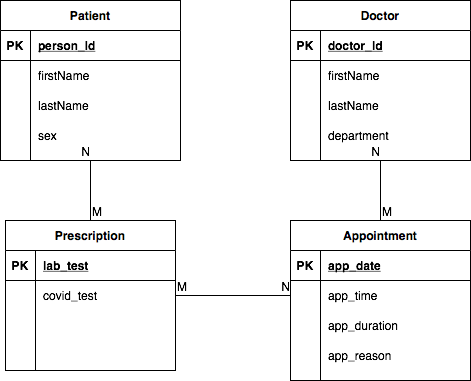

The diagram above was exported from draw.io. Its source (the exported page's mxGraphModel, read from the mxfile embedded in the PNG):
<mxGraphModel dx="666" dy="491" grid="1" gridSize="10" guides="1" tooltips="1" connect="1" arrows="1" fold="1" page="1" pageScale="1" pageWidth="850" pageHeight="1100" math="0" shadow="0">
  <root>
    <mxCell id="0" />
    <mxCell id="1" parent="0" />
    <mxCell id="q8oqaEpYQ3jJLWD0Ee0i-1" value="Patient" style="shape=table;startSize=30;container=1;collapsible=1;childLayout=tableLayout;fixedRows=1;rowLines=0;fontStyle=1;align=center;resizeLast=1;" vertex="1" parent="1">
      <mxGeometry x="90" y="70" width="180" height="160" as="geometry" />
    </mxCell>
    <mxCell id="q8oqaEpYQ3jJLWD0Ee0i-2" value="" style="shape=partialRectangle;collapsible=0;dropTarget=0;pointerEvents=0;fillColor=none;top=0;left=0;bottom=1;right=0;points=[[0,0.5],[1,0.5]];portConstraint=eastwest;" vertex="1" parent="q8oqaEpYQ3jJLWD0Ee0i-1">
      <mxGeometry y="30" width="180" height="30" as="geometry" />
    </mxCell>
    <mxCell id="q8oqaEpYQ3jJLWD0Ee0i-3" value="PK" style="shape=partialRectangle;connectable=0;fillColor=none;top=0;left=0;bottom=0;right=0;fontStyle=1;overflow=hidden;" vertex="1" parent="q8oqaEpYQ3jJLWD0Ee0i-2">
      <mxGeometry width="30" height="30" as="geometry" />
    </mxCell>
    <mxCell id="q8oqaEpYQ3jJLWD0Ee0i-4" value="person_Id" style="shape=partialRectangle;connectable=0;fillColor=none;top=0;left=0;bottom=0;right=0;align=left;spacingLeft=6;fontStyle=5;overflow=hidden;" vertex="1" parent="q8oqaEpYQ3jJLWD0Ee0i-2">
      <mxGeometry x="30" width="150" height="30" as="geometry" />
    </mxCell>
    <mxCell id="q8oqaEpYQ3jJLWD0Ee0i-5" value="" style="shape=partialRectangle;collapsible=0;dropTarget=0;pointerEvents=0;fillColor=none;top=0;left=0;bottom=0;right=0;points=[[0,0.5],[1,0.5]];portConstraint=eastwest;" vertex="1" parent="q8oqaEpYQ3jJLWD0Ee0i-1">
      <mxGeometry y="60" width="180" height="30" as="geometry" />
    </mxCell>
    <mxCell id="q8oqaEpYQ3jJLWD0Ee0i-6" value="" style="shape=partialRectangle;connectable=0;fillColor=none;top=0;left=0;bottom=0;right=0;editable=1;overflow=hidden;" vertex="1" parent="q8oqaEpYQ3jJLWD0Ee0i-5">
      <mxGeometry width="30" height="30" as="geometry" />
    </mxCell>
    <mxCell id="q8oqaEpYQ3jJLWD0Ee0i-7" value="firstName" style="shape=partialRectangle;connectable=0;fillColor=none;top=0;left=0;bottom=0;right=0;align=left;spacingLeft=6;overflow=hidden;" vertex="1" parent="q8oqaEpYQ3jJLWD0Ee0i-5">
      <mxGeometry x="30" width="150" height="30" as="geometry" />
    </mxCell>
    <mxCell id="q8oqaEpYQ3jJLWD0Ee0i-8" value="" style="shape=partialRectangle;collapsible=0;dropTarget=0;pointerEvents=0;fillColor=none;top=0;left=0;bottom=0;right=0;points=[[0,0.5],[1,0.5]];portConstraint=eastwest;" vertex="1" parent="q8oqaEpYQ3jJLWD0Ee0i-1">
      <mxGeometry y="90" width="180" height="30" as="geometry" />
    </mxCell>
    <mxCell id="q8oqaEpYQ3jJLWD0Ee0i-9" value="" style="shape=partialRectangle;connectable=0;fillColor=none;top=0;left=0;bottom=0;right=0;editable=1;overflow=hidden;" vertex="1" parent="q8oqaEpYQ3jJLWD0Ee0i-8">
      <mxGeometry width="30" height="30" as="geometry" />
    </mxCell>
    <mxCell id="q8oqaEpYQ3jJLWD0Ee0i-10" value="lastName" style="shape=partialRectangle;connectable=0;fillColor=none;top=0;left=0;bottom=0;right=0;align=left;spacingLeft=6;overflow=hidden;" vertex="1" parent="q8oqaEpYQ3jJLWD0Ee0i-8">
      <mxGeometry x="30" width="150" height="30" as="geometry" />
    </mxCell>
    <mxCell id="q8oqaEpYQ3jJLWD0Ee0i-11" value="" style="shape=partialRectangle;collapsible=0;dropTarget=0;pointerEvents=0;fillColor=none;top=0;left=0;bottom=0;right=0;points=[[0,0.5],[1,0.5]];portConstraint=eastwest;" vertex="1" parent="q8oqaEpYQ3jJLWD0Ee0i-1">
      <mxGeometry y="120" width="180" height="30" as="geometry" />
    </mxCell>
    <mxCell id="q8oqaEpYQ3jJLWD0Ee0i-12" value="" style="shape=partialRectangle;connectable=0;fillColor=none;top=0;left=0;bottom=0;right=0;editable=1;overflow=hidden;" vertex="1" parent="q8oqaEpYQ3jJLWD0Ee0i-11">
      <mxGeometry width="30" height="30" as="geometry" />
    </mxCell>
    <mxCell id="q8oqaEpYQ3jJLWD0Ee0i-13" value="sex" style="shape=partialRectangle;connectable=0;fillColor=none;top=0;left=0;bottom=0;right=0;align=left;spacingLeft=6;overflow=hidden;" vertex="1" parent="q8oqaEpYQ3jJLWD0Ee0i-11">
      <mxGeometry x="30" width="150" height="30" as="geometry" />
    </mxCell>
    <mxCell id="q8oqaEpYQ3jJLWD0Ee0i-14" value="Doctor" style="shape=table;startSize=30;container=1;collapsible=1;childLayout=tableLayout;fixedRows=1;rowLines=0;fontStyle=1;align=center;resizeLast=1;" vertex="1" parent="1">
      <mxGeometry x="380" y="70" width="180" height="160" as="geometry" />
    </mxCell>
    <mxCell id="q8oqaEpYQ3jJLWD0Ee0i-15" value="" style="shape=partialRectangle;collapsible=0;dropTarget=0;pointerEvents=0;fillColor=none;top=0;left=0;bottom=1;right=0;points=[[0,0.5],[1,0.5]];portConstraint=eastwest;" vertex="1" parent="q8oqaEpYQ3jJLWD0Ee0i-14">
      <mxGeometry y="30" width="180" height="30" as="geometry" />
    </mxCell>
    <mxCell id="q8oqaEpYQ3jJLWD0Ee0i-16" value="PK" style="shape=partialRectangle;connectable=0;fillColor=none;top=0;left=0;bottom=0;right=0;fontStyle=1;overflow=hidden;" vertex="1" parent="q8oqaEpYQ3jJLWD0Ee0i-15">
      <mxGeometry width="30" height="30" as="geometry" />
    </mxCell>
    <mxCell id="q8oqaEpYQ3jJLWD0Ee0i-17" value="doctor_Id" style="shape=partialRectangle;connectable=0;fillColor=none;top=0;left=0;bottom=0;right=0;align=left;spacingLeft=6;fontStyle=5;overflow=hidden;" vertex="1" parent="q8oqaEpYQ3jJLWD0Ee0i-15">
      <mxGeometry x="30" width="150" height="30" as="geometry" />
    </mxCell>
    <mxCell id="q8oqaEpYQ3jJLWD0Ee0i-18" value="" style="shape=partialRectangle;collapsible=0;dropTarget=0;pointerEvents=0;fillColor=none;top=0;left=0;bottom=0;right=0;points=[[0,0.5],[1,0.5]];portConstraint=eastwest;" vertex="1" parent="q8oqaEpYQ3jJLWD0Ee0i-14">
      <mxGeometry y="60" width="180" height="30" as="geometry" />
    </mxCell>
    <mxCell id="q8oqaEpYQ3jJLWD0Ee0i-19" value="" style="shape=partialRectangle;connectable=0;fillColor=none;top=0;left=0;bottom=0;right=0;editable=1;overflow=hidden;" vertex="1" parent="q8oqaEpYQ3jJLWD0Ee0i-18">
      <mxGeometry width="30" height="30" as="geometry" />
    </mxCell>
    <mxCell id="q8oqaEpYQ3jJLWD0Ee0i-20" value="firstName" style="shape=partialRectangle;connectable=0;fillColor=none;top=0;left=0;bottom=0;right=0;align=left;spacingLeft=6;overflow=hidden;" vertex="1" parent="q8oqaEpYQ3jJLWD0Ee0i-18">
      <mxGeometry x="30" width="150" height="30" as="geometry" />
    </mxCell>
    <mxCell id="q8oqaEpYQ3jJLWD0Ee0i-21" value="" style="shape=partialRectangle;collapsible=0;dropTarget=0;pointerEvents=0;fillColor=none;top=0;left=0;bottom=0;right=0;points=[[0,0.5],[1,0.5]];portConstraint=eastwest;" vertex="1" parent="q8oqaEpYQ3jJLWD0Ee0i-14">
      <mxGeometry y="90" width="180" height="30" as="geometry" />
    </mxCell>
    <mxCell id="q8oqaEpYQ3jJLWD0Ee0i-22" value="" style="shape=partialRectangle;connectable=0;fillColor=none;top=0;left=0;bottom=0;right=0;editable=1;overflow=hidden;" vertex="1" parent="q8oqaEpYQ3jJLWD0Ee0i-21">
      <mxGeometry width="30" height="30" as="geometry" />
    </mxCell>
    <mxCell id="q8oqaEpYQ3jJLWD0Ee0i-23" value="lastName" style="shape=partialRectangle;connectable=0;fillColor=none;top=0;left=0;bottom=0;right=0;align=left;spacingLeft=6;overflow=hidden;" vertex="1" parent="q8oqaEpYQ3jJLWD0Ee0i-21">
      <mxGeometry x="30" width="150" height="30" as="geometry" />
    </mxCell>
    <mxCell id="q8oqaEpYQ3jJLWD0Ee0i-24" value="" style="shape=partialRectangle;collapsible=0;dropTarget=0;pointerEvents=0;fillColor=none;top=0;left=0;bottom=0;right=0;points=[[0,0.5],[1,0.5]];portConstraint=eastwest;" vertex="1" parent="q8oqaEpYQ3jJLWD0Ee0i-14">
      <mxGeometry y="120" width="180" height="30" as="geometry" />
    </mxCell>
    <mxCell id="q8oqaEpYQ3jJLWD0Ee0i-25" value="" style="shape=partialRectangle;connectable=0;fillColor=none;top=0;left=0;bottom=0;right=0;editable=1;overflow=hidden;" vertex="1" parent="q8oqaEpYQ3jJLWD0Ee0i-24">
      <mxGeometry width="30" height="30" as="geometry" />
    </mxCell>
    <mxCell id="q8oqaEpYQ3jJLWD0Ee0i-26" value="department" style="shape=partialRectangle;connectable=0;fillColor=none;top=0;left=0;bottom=0;right=0;align=left;spacingLeft=6;overflow=hidden;" vertex="1" parent="q8oqaEpYQ3jJLWD0Ee0i-24">
      <mxGeometry x="30" width="150" height="30" as="geometry" />
    </mxCell>
    <mxCell id="q8oqaEpYQ3jJLWD0Ee0i-27" value="Appointment" style="shape=table;startSize=30;container=1;collapsible=1;childLayout=tableLayout;fixedRows=1;rowLines=0;fontStyle=1;align=center;resizeLast=1;" vertex="1" parent="1">
      <mxGeometry x="380" y="290" width="180" height="160" as="geometry" />
    </mxCell>
    <mxCell id="q8oqaEpYQ3jJLWD0Ee0i-28" value="" style="shape=partialRectangle;collapsible=0;dropTarget=0;pointerEvents=0;fillColor=none;top=0;left=0;bottom=1;right=0;points=[[0,0.5],[1,0.5]];portConstraint=eastwest;" vertex="1" parent="q8oqaEpYQ3jJLWD0Ee0i-27">
      <mxGeometry y="30" width="180" height="30" as="geometry" />
    </mxCell>
    <mxCell id="q8oqaEpYQ3jJLWD0Ee0i-29" value="PK" style="shape=partialRectangle;connectable=0;fillColor=none;top=0;left=0;bottom=0;right=0;fontStyle=1;overflow=hidden;" vertex="1" parent="q8oqaEpYQ3jJLWD0Ee0i-28">
      <mxGeometry width="30" height="30" as="geometry" />
    </mxCell>
    <mxCell id="q8oqaEpYQ3jJLWD0Ee0i-30" value="app_date" style="shape=partialRectangle;connectable=0;fillColor=none;top=0;left=0;bottom=0;right=0;align=left;spacingLeft=6;fontStyle=5;overflow=hidden;" vertex="1" parent="q8oqaEpYQ3jJLWD0Ee0i-28">
      <mxGeometry x="30" width="150" height="30" as="geometry" />
    </mxCell>
    <mxCell id="q8oqaEpYQ3jJLWD0Ee0i-31" value="" style="shape=partialRectangle;collapsible=0;dropTarget=0;pointerEvents=0;fillColor=none;top=0;left=0;bottom=0;right=0;points=[[0,0.5],[1,0.5]];portConstraint=eastwest;" vertex="1" parent="q8oqaEpYQ3jJLWD0Ee0i-27">
      <mxGeometry y="60" width="180" height="30" as="geometry" />
    </mxCell>
    <mxCell id="q8oqaEpYQ3jJLWD0Ee0i-32" value="" style="shape=partialRectangle;connectable=0;fillColor=none;top=0;left=0;bottom=0;right=0;editable=1;overflow=hidden;" vertex="1" parent="q8oqaEpYQ3jJLWD0Ee0i-31">
      <mxGeometry width="30" height="30" as="geometry" />
    </mxCell>
    <mxCell id="q8oqaEpYQ3jJLWD0Ee0i-33" value="app_time" style="shape=partialRectangle;connectable=0;fillColor=none;top=0;left=0;bottom=0;right=0;align=left;spacingLeft=6;overflow=hidden;" vertex="1" parent="q8oqaEpYQ3jJLWD0Ee0i-31">
      <mxGeometry x="30" width="150" height="30" as="geometry" />
    </mxCell>
    <mxCell id="q8oqaEpYQ3jJLWD0Ee0i-34" value="" style="shape=partialRectangle;collapsible=0;dropTarget=0;pointerEvents=0;fillColor=none;top=0;left=0;bottom=0;right=0;points=[[0,0.5],[1,0.5]];portConstraint=eastwest;" vertex="1" parent="q8oqaEpYQ3jJLWD0Ee0i-27">
      <mxGeometry y="90" width="180" height="30" as="geometry" />
    </mxCell>
    <mxCell id="q8oqaEpYQ3jJLWD0Ee0i-35" value="" style="shape=partialRectangle;connectable=0;fillColor=none;top=0;left=0;bottom=0;right=0;editable=1;overflow=hidden;" vertex="1" parent="q8oqaEpYQ3jJLWD0Ee0i-34">
      <mxGeometry width="30" height="30" as="geometry" />
    </mxCell>
    <mxCell id="q8oqaEpYQ3jJLWD0Ee0i-36" value="app_duration" style="shape=partialRectangle;connectable=0;fillColor=none;top=0;left=0;bottom=0;right=0;align=left;spacingLeft=6;overflow=hidden;" vertex="1" parent="q8oqaEpYQ3jJLWD0Ee0i-34">
      <mxGeometry x="30" width="150" height="30" as="geometry" />
    </mxCell>
    <mxCell id="q8oqaEpYQ3jJLWD0Ee0i-37" value="" style="shape=partialRectangle;collapsible=0;dropTarget=0;pointerEvents=0;fillColor=none;top=0;left=0;bottom=0;right=0;points=[[0,0.5],[1,0.5]];portConstraint=eastwest;" vertex="1" parent="q8oqaEpYQ3jJLWD0Ee0i-27">
      <mxGeometry y="120" width="180" height="30" as="geometry" />
    </mxCell>
    <mxCell id="q8oqaEpYQ3jJLWD0Ee0i-38" value="" style="shape=partialRectangle;connectable=0;fillColor=none;top=0;left=0;bottom=0;right=0;editable=1;overflow=hidden;" vertex="1" parent="q8oqaEpYQ3jJLWD0Ee0i-37">
      <mxGeometry width="30" height="30" as="geometry" />
    </mxCell>
    <mxCell id="q8oqaEpYQ3jJLWD0Ee0i-39" value="app_reason" style="shape=partialRectangle;connectable=0;fillColor=none;top=0;left=0;bottom=0;right=0;align=left;spacingLeft=6;overflow=hidden;" vertex="1" parent="q8oqaEpYQ3jJLWD0Ee0i-37">
      <mxGeometry x="30" width="150" height="30" as="geometry" />
    </mxCell>
    <mxCell id="q8oqaEpYQ3jJLWD0Ee0i-40" value="Prescription" style="shape=table;startSize=30;container=1;collapsible=1;childLayout=tableLayout;fixedRows=1;rowLines=0;fontStyle=1;align=center;resizeLast=1;" vertex="1" parent="1">
      <mxGeometry x="95" y="290" width="170" height="150" as="geometry" />
    </mxCell>
    <mxCell id="q8oqaEpYQ3jJLWD0Ee0i-41" value="" style="shape=partialRectangle;collapsible=0;dropTarget=0;pointerEvents=0;fillColor=none;top=0;left=0;bottom=1;right=0;points=[[0,0.5],[1,0.5]];portConstraint=eastwest;" vertex="1" parent="q8oqaEpYQ3jJLWD0Ee0i-40">
      <mxGeometry y="30" width="170" height="30" as="geometry" />
    </mxCell>
    <mxCell id="q8oqaEpYQ3jJLWD0Ee0i-42" value="PK" style="shape=partialRectangle;connectable=0;fillColor=none;top=0;left=0;bottom=0;right=0;fontStyle=1;overflow=hidden;" vertex="1" parent="q8oqaEpYQ3jJLWD0Ee0i-41">
      <mxGeometry width="30" height="30" as="geometry" />
    </mxCell>
    <mxCell id="q8oqaEpYQ3jJLWD0Ee0i-43" value="lab_test" style="shape=partialRectangle;connectable=0;fillColor=none;top=0;left=0;bottom=0;right=0;align=left;spacingLeft=6;fontStyle=5;overflow=hidden;" vertex="1" parent="q8oqaEpYQ3jJLWD0Ee0i-41">
      <mxGeometry x="30" width="140" height="30" as="geometry" />
    </mxCell>
    <mxCell id="q8oqaEpYQ3jJLWD0Ee0i-44" value="" style="shape=partialRectangle;collapsible=0;dropTarget=0;pointerEvents=0;fillColor=none;top=0;left=0;bottom=0;right=0;points=[[0,0.5],[1,0.5]];portConstraint=eastwest;" vertex="1" parent="q8oqaEpYQ3jJLWD0Ee0i-40">
      <mxGeometry y="60" width="170" height="30" as="geometry" />
    </mxCell>
    <mxCell id="q8oqaEpYQ3jJLWD0Ee0i-45" value="" style="shape=partialRectangle;connectable=0;fillColor=none;top=0;left=0;bottom=0;right=0;editable=1;overflow=hidden;" vertex="1" parent="q8oqaEpYQ3jJLWD0Ee0i-44">
      <mxGeometry width="30" height="30" as="geometry" />
    </mxCell>
    <mxCell id="q8oqaEpYQ3jJLWD0Ee0i-46" value="covid_test" style="shape=partialRectangle;connectable=0;fillColor=none;top=0;left=0;bottom=0;right=0;align=left;spacingLeft=6;overflow=hidden;" vertex="1" parent="q8oqaEpYQ3jJLWD0Ee0i-44">
      <mxGeometry x="30" width="140" height="30" as="geometry" />
    </mxCell>
    <mxCell id="q8oqaEpYQ3jJLWD0Ee0i-47" value="" style="shape=partialRectangle;collapsible=0;dropTarget=0;pointerEvents=0;fillColor=none;top=0;left=0;bottom=0;right=0;points=[[0,0.5],[1,0.5]];portConstraint=eastwest;" vertex="1" parent="q8oqaEpYQ3jJLWD0Ee0i-40">
      <mxGeometry y="90" width="170" height="30" as="geometry" />
    </mxCell>
    <mxCell id="q8oqaEpYQ3jJLWD0Ee0i-48" value="" style="shape=partialRectangle;connectable=0;fillColor=none;top=0;left=0;bottom=0;right=0;editable=1;overflow=hidden;" vertex="1" parent="q8oqaEpYQ3jJLWD0Ee0i-47">
      <mxGeometry width="30" height="30" as="geometry" />
    </mxCell>
    <mxCell id="q8oqaEpYQ3jJLWD0Ee0i-49" value="" style="shape=partialRectangle;connectable=0;fillColor=none;top=0;left=0;bottom=0;right=0;align=left;spacingLeft=6;overflow=hidden;" vertex="1" parent="q8oqaEpYQ3jJLWD0Ee0i-47">
      <mxGeometry x="30" width="140" height="30" as="geometry" />
    </mxCell>
    <mxCell id="q8oqaEpYQ3jJLWD0Ee0i-50" value="" style="shape=partialRectangle;collapsible=0;dropTarget=0;pointerEvents=0;fillColor=none;top=0;left=0;bottom=0;right=0;points=[[0,0.5],[1,0.5]];portConstraint=eastwest;" vertex="1" parent="q8oqaEpYQ3jJLWD0Ee0i-40">
      <mxGeometry y="120" width="170" height="30" as="geometry" />
    </mxCell>
    <mxCell id="q8oqaEpYQ3jJLWD0Ee0i-51" value="" style="shape=partialRectangle;connectable=0;fillColor=none;top=0;left=0;bottom=0;right=0;editable=1;overflow=hidden;" vertex="1" parent="q8oqaEpYQ3jJLWD0Ee0i-50">
      <mxGeometry width="30" height="30" as="geometry" />
    </mxCell>
    <mxCell id="q8oqaEpYQ3jJLWD0Ee0i-52" value="" style="shape=partialRectangle;connectable=0;fillColor=none;top=0;left=0;bottom=0;right=0;align=left;spacingLeft=6;overflow=hidden;" vertex="1" parent="q8oqaEpYQ3jJLWD0Ee0i-50">
      <mxGeometry x="30" width="140" height="30" as="geometry" />
    </mxCell>
    <mxCell id="q8oqaEpYQ3jJLWD0Ee0i-53" value="" style="endArrow=none;html=1;rounded=0;entryX=0.5;entryY=1;entryDx=0;entryDy=0;exitX=0.5;exitY=0;exitDx=0;exitDy=0;" edge="1" parent="1" source="q8oqaEpYQ3jJLWD0Ee0i-40" target="q8oqaEpYQ3jJLWD0Ee0i-1">
      <mxGeometry relative="1" as="geometry">
        <mxPoint x="260" y="260" as="sourcePoint" />
        <mxPoint x="420" y="260" as="targetPoint" />
      </mxGeometry>
    </mxCell>
    <mxCell id="q8oqaEpYQ3jJLWD0Ee0i-54" value="M" style="resizable=0;html=1;align=left;verticalAlign=bottom;" connectable="0" vertex="1" parent="q8oqaEpYQ3jJLWD0Ee0i-53">
      <mxGeometry x="-1" relative="1" as="geometry" />
    </mxCell>
    <mxCell id="q8oqaEpYQ3jJLWD0Ee0i-55" value="N" style="resizable=0;html=1;align=right;verticalAlign=bottom;" connectable="0" vertex="1" parent="q8oqaEpYQ3jJLWD0Ee0i-53">
      <mxGeometry x="1" relative="1" as="geometry" />
    </mxCell>
    <mxCell id="q8oqaEpYQ3jJLWD0Ee0i-56" value="" style="endArrow=none;html=1;rounded=0;exitX=1;exitY=0.5;exitDx=0;exitDy=0;entryX=0;entryY=0.5;entryDx=0;entryDy=0;" edge="1" parent="1" source="q8oqaEpYQ3jJLWD0Ee0i-44" target="q8oqaEpYQ3jJLWD0Ee0i-31">
      <mxGeometry relative="1" as="geometry">
        <mxPoint x="260" y="260" as="sourcePoint" />
        <mxPoint x="420" y="260" as="targetPoint" />
      </mxGeometry>
    </mxCell>
    <mxCell id="q8oqaEpYQ3jJLWD0Ee0i-57" value="M" style="resizable=0;html=1;align=left;verticalAlign=bottom;" connectable="0" vertex="1" parent="q8oqaEpYQ3jJLWD0Ee0i-56">
      <mxGeometry x="-1" relative="1" as="geometry" />
    </mxCell>
    <mxCell id="q8oqaEpYQ3jJLWD0Ee0i-58" value="N" style="resizable=0;html=1;align=right;verticalAlign=bottom;" connectable="0" vertex="1" parent="q8oqaEpYQ3jJLWD0Ee0i-56">
      <mxGeometry x="1" relative="1" as="geometry" />
    </mxCell>
    <mxCell id="q8oqaEpYQ3jJLWD0Ee0i-62" value="" style="endArrow=none;html=1;rounded=0;entryX=0.5;entryY=1;entryDx=0;entryDy=0;exitX=0.5;exitY=0;exitDx=0;exitDy=0;" edge="1" parent="1" source="q8oqaEpYQ3jJLWD0Ee0i-27" target="q8oqaEpYQ3jJLWD0Ee0i-14">
      <mxGeometry relative="1" as="geometry">
        <mxPoint x="260" y="260" as="sourcePoint" />
        <mxPoint x="420" y="260" as="targetPoint" />
      </mxGeometry>
    </mxCell>
    <mxCell id="q8oqaEpYQ3jJLWD0Ee0i-63" value="M" style="resizable=0;html=1;align=left;verticalAlign=bottom;" connectable="0" vertex="1" parent="q8oqaEpYQ3jJLWD0Ee0i-62">
      <mxGeometry x="-1" relative="1" as="geometry" />
    </mxCell>
    <mxCell id="q8oqaEpYQ3jJLWD0Ee0i-64" value="N" style="resizable=0;html=1;align=right;verticalAlign=bottom;" connectable="0" vertex="1" parent="q8oqaEpYQ3jJLWD0Ee0i-62">
      <mxGeometry x="1" relative="1" as="geometry" />
    </mxCell>
  </root>
</mxGraphModel>